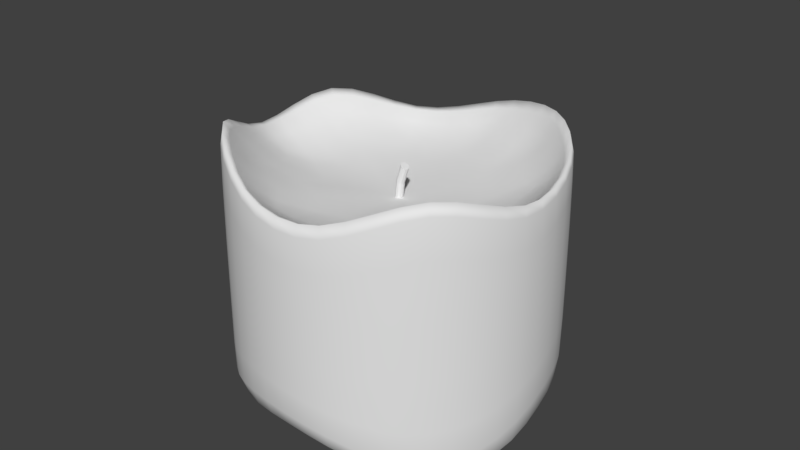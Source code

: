 # Source: Candle.blend  (saved by Blender 2.78.0; exported with 4.5.12 LTS)
import bpy
from mathutils import Matrix  # noqa: F401  (used for matrix-valued properties, if any)

bpy.ops.wm.read_factory_settings(use_empty=True)
scene = bpy.context.scene
scene.name = 'Scene'

# ---- collections
col_collection_1 = bpy.data.collections.new('Collection 1'); scene.collection.children.link(col_collection_1)

# ---- world
world_world = bpy.data.worlds.new('World'); scene.world = world_world
world_world.color = (0.05088, 0.05088, 0.05088)
world_world.use_sun_shadow = False
world_world.sun_shadow_jitter_overblur = 0.0
world_world.cycles.sampling_method = 'MANUAL'

# ---- meshes
me_cylinder_002 = bpy.data.meshes.new('Cylinder.002')
me_cylinder_002.from_pydata([(0.0, 1.0, -1.0), (1.136, 1.0, 9.032), (0.5406, 0.8413, -1.0), (1.581, 0.8413, 8.726), (0.9096, 0.4154, -1.0), (1.886, 0.4154, 8.517), (0.9898, -0.1423, -1.0), (1.952, -0.1423, 8.472), (0.7557, -0.6549, -1.0), (1.759, -0.6549, 8.604), (0.2817, -0.9595, -1.0), (1.368, -0.9595, 8.872), (-0.2817, -0.9595, -1.0), (0.9036, -0.9595, 9.191), (-0.7557, -0.6549, -1.0), (0.5129, -0.6549, 9.46), (-0.9898, -0.1423, -1.0), (0.3199, -0.1423, 9.592), (-0.9096, 0.4154, -1.0), (0.386, 0.4154, 9.547), (-0.5406, 0.8413, -1.0), (0.6902, 0.8413, 9.338), (2.731, 0.8413, 12.36), (2.285, 1.0, 12.67), (3.035, 0.4154, 12.15), (3.101, -0.1423, 12.11), (2.908, -0.6549, 12.24), (2.517, -0.9595, 12.51), (2.053, -0.9595, 12.83), (1.662, -0.6549, 13.1), (1.469, -0.1423, 13.23), (1.535, 0.4154, 13.18), (1.84, 0.8413, 12.98)], [], [(0, 1, 3, 2), (2, 3, 5, 4), (4, 5, 7, 6), (6, 7, 9, 8), (8, 9, 11, 10), (10, 11, 13, 12), (12, 13, 15, 14), (14, 15, 17, 16), (16, 17, 19, 18), (17, 15, 29, 30), (18, 19, 21, 20), (20, 21, 1, 0), (0, 2, 4, 6, 8, 10, 12, 14, 16, 18, 20), (22, 23, 32, 31, 30, 29, 28, 27, 26, 25, 24), (15, 13, 28, 29), (13, 11, 27, 28), (11, 9, 26, 27), (9, 7, 25, 26), (3, 1, 23, 22), (7, 5, 24, 25), (1, 21, 32, 23), (5, 3, 22, 24), (21, 19, 31, 32), (19, 17, 30, 31)])
me_cylinder_002.use_remesh_preserve_volume = False
me_cylinder_002.use_remesh_preserve_attributes = False
me_cylinder_002.use_mirror_vertex_groups = False
me_cylinder_002.update()
me_cylinder_001 = bpy.data.meshes.new('Cylinder.001')
me_cylinder_001.from_pydata([(0.0, 1.0, -0.3236), (-4.45e-09, 0.9368, 1.146), (0.5406, 0.8413, -0.1644), (0.5065, 0.7881, 1.146), (0.9096, 0.4154, -0.2319), (0.8522, 0.3892, 1.146), (0.9898, -0.1423, -0.1462), (0.9273, -0.1333, 1.146), (0.7557, -0.6549, -0.2457), (0.708, -0.6135, 1.146), (0.2817, -0.9595, 0.2047), (0.2639, -0.8989, 1.146), (-0.2817, -0.9595, 0.03576), (-0.2639, -0.8989, 1.146), (-0.7557, -0.6549, 0.2311), (-0.708, -0.6135, 1.146), (-0.9898, -0.1423, 0.1957), (-0.9273, -0.1333, 1.146), (-0.9096, 0.4154, -0.1122), (-0.8522, 0.3892, 1.146), (-0.5406, 0.8413, -0.1943), (-0.5065, 0.7881, 1.146), (0.0, 1.0, 1.755), (0.5406, 0.8413, 2.032), (0.9096, 0.4154, 1.809), (0.9898, -0.1423, 1.642), (0.7557, -0.6549, 2.169), (0.2817, -0.9595, 1.618), (-0.2817, -0.9595, 1.696), (-0.7557, -0.6549, 2.295), (-0.9898, -0.1423, 1.52), (-0.9096, 0.4154, 2.019), (-0.5406, 0.8413, 1.416), (0.5406, 0.8413, -0.1461), (0.9096, 0.4154, 0.5469), (0.9898, -0.1423, 0.1446), (0.7557, -0.6549, -0.1522), (0.2817, -0.9595, 0.09405), (-0.2817, -0.9595, 0.2567), (-0.7557, -0.6549, -0.2317), (-0.9898, -0.1423, -0.2376), (-0.9096, 0.4154, 0.1226), (-0.5406, 0.8413, 0.3037), (0.0, 1.0, 0.5072)], [], [(22, 1, 3, 23), (23, 3, 5, 24), (24, 5, 7, 25), (25, 7, 9, 26), (26, 9, 11, 27), (27, 11, 13, 28), (28, 13, 15, 29), (29, 15, 17, 30), (30, 17, 19, 31), (3, 1, 21, 19, 17, 15, 13, 11, 9, 7, 5), (31, 19, 21, 32), (32, 21, 1, 22), (0, 2, 4, 6, 8, 10, 12, 14, 16, 18, 20), (42, 32, 22, 43), (41, 31, 32, 42), (40, 30, 31, 41), (39, 29, 30, 40), (38, 28, 29, 39), (37, 27, 28, 38), (36, 26, 27, 37), (35, 25, 26, 36), (34, 24, 25, 35), (33, 23, 24, 34), (43, 22, 23, 33), (0, 43, 33, 2), (2, 33, 34, 4), (4, 34, 35, 6), (6, 35, 36, 8), (8, 36, 37, 10), (10, 37, 38, 12), (12, 38, 39, 14), (14, 39, 40, 16), (16, 40, 41, 18), (18, 41, 42, 20), (20, 42, 43, 0)])
me_cylinder_001.polygons.foreach_set('use_smooth', [True] * 35)
_uv = me_cylinder_001.uv_layers.new(name='UVMap')
_uv.uv.foreach_set('vector', [0.2259, 0.8332, 0.3326, 0.8345, 0.334, 0.9245, 0.1789, 0.9299, 0.9636, 1.0, 0.8084, 1.0, 0.806, 0.924, 0.9221, 0.9209, 0.9221, 0.9209, 0.806, 0.924, 0.801, 0.834, 0.8877, 0.8264, 0.8877, 0.8264, 0.801, 0.834, 0.7951, 0.7587, 0.9733, 0.7411, 0.0, 0.7494, 0.1789, 0.7551, 0.1783, 0.8424, 0.09551, 0.8428, 0.09551, 0.8428, 0.1783, 0.8424, 0.1789, 0.9278, 0.08269, 0.9339, 0.9011, 0.4306, 0.9973, 0.4404, 0.9959, 0.4995, 0.7951, 0.4937, 0.7951, 0.4937, 0.9959, 0.4995, 0.9954, 0.586, 0.9298, 0.586, 0.9298, 0.586, 0.9954, 0.586, 0.9959, 0.6724, 0.8433, 0.6782, 0.6247, 0.07183, 0.6943, 0.01282, 0.7856, 0.0, 0.8695, 0.03743, 0.9193, 0.1132, 0.9193, 0.2033, 0.8695, 0.2791, 0.7856, 0.3166, 0.6943, 0.3037, 0.6247, 0.2447, 0.5987, 0.1583, 0.8433, 0.6782, 0.9959, 0.6724, 0.9973, 0.7313, 0.95, 0.7411, 0.2865, 0.7494, 0.334, 0.7567, 0.3326, 0.8345, 0.2259, 0.8332, 0.1052, 0.005695, 0.2012, 0.0, 0.2908, 0.03822, 0.3425, 0.1214, 0.3425, 0.2116, 0.2847, 0.3062, 0.1964, 0.3373, 0.0976, 0.3292, 0.02419, 0.2651, 0.0, 0.1631, 0.02923, 0.07054, 0.5215, 0.5376, 0.5215, 0.7273, 0.4232, 0.7852, 0.4232, 0.5724, 0.6063, 0.5078, 0.6063, 0.8314, 0.5215, 0.7273, 0.5215, 0.5376, 0.7006, 0.4306, 0.7006, 0.7304, 0.6063, 0.8165, 0.6063, 0.493, 0.7951, 0.4326, 0.7951, 0.8635, 0.7006, 0.7304, 0.7006, 0.4306, 0.5055, 0.349, 0.5055, 0.1037, 0.5987, 0.0, 0.5987, 0.4306, 0.41, 0.3755, 0.41, 0.1157, 0.5055, 0.1037, 0.5055, 0.349, 0.3425, 0.4138, 0.3425, 0.01809, 0.41, 0.1157, 0.41, 0.3755, 0.08272, 0.4029, 0.08272, 0.6584, 3.123e-08, 0.7494, 0.0, 0.3532, 0.1811, 0.4715, 0.1811, 0.6869, 0.08272, 0.6584, 0.08272, 0.4029, 0.264, 0.3543, 0.264, 0.7261, 0.1811, 0.6869, 0.1811, 0.4715, 0.4232, 0.5724, 0.4232, 0.7852, 0.3425, 0.834, 0.3425, 0.4622, 0.4232, 0.4306, 0.4232, 0.5724, 0.3425, 0.4622, 0.3425, 0.4591, 0.264, 0.3512, 0.264, 0.3543, 0.1811, 0.4715, 0.1811, 0.3386, 0.1811, 0.3386, 0.1811, 0.4715, 0.08272, 0.4029, 0.08272, 0.3533, 0.08272, 0.3533, 0.08272, 0.4029, 0.0, 0.3532, 0.0, 0.3373, 0.2665, 0.4577, 0.2801, 0.449, 0.264, 0.3477, 0.2801, 0.3373, 0.41, 0.3566, 0.41, 0.3755, 0.5055, 0.349, 0.5055, 0.3867, 0.9615, 0.2485, 1.0, 0.2503, 0.9193, 0.1834, 1.0, 0.1871, 1.0, 0.1871, 0.9193, 0.1834, 0.9232, 0.09116, 0.9988, 0.09464, 0.9988, 0.09464, 0.9232, 0.09116, 0.99, 0.00189, 0.949, 0.0, 0.6063, 0.4678, 0.6063, 0.5078, 0.5215, 0.5376, 0.5215, 0.4526, 0.5215, 0.4526, 0.5215, 0.5376, 0.4232, 0.5724, 0.4232, 0.4306])
me_cylinder_001.use_remesh_preserve_volume = False
me_cylinder_001.use_remesh_preserve_attributes = False
me_cylinder_001.use_mirror_vertex_groups = False
me_cylinder_001.update()

# ---- objects
ob_cylinder_001 = bpy.data.objects.new('Cylinder.001', me_cylinder_002)
ob_cylinder = bpy.data.objects.new('Cylinder', me_cylinder_001)

# ---- transforms, parenting, visibility, modifiers, constraints
ob_cylinder_001.location = (0.005328, -0.01388, 1.051)
ob_cylinder_001.scale = (0.02574, 0.02574, 0.02574)
ob_cylinder_001.lineart.crease_threshold = 0.0
ob_cylinder.location = (0.0, 0.0, 0.0)
ob_cylinder.lineart.crease_threshold = 0.0
_m = ob_cylinder.modifiers.new('Subsurf', 'SUBSURF')
_m.uv_smooth = 'PRESERVE_CORNERS'
_m.quality = 2
_m.show_only_control_edges = False

# ---- collection membership
col_collection_1.objects.link(ob_cylinder_001)
col_collection_1.objects.link(ob_cylinder)

# ---- scene / render settings (as saved in the file)
scene.frame_start = 1; scene.frame_end = 250; scene.frame_set(1)
scene.render.engine = 'BLENDER_EEVEE_NEXT'
scene.render.resolution_percentage = 50
scene.render.dither_intensity = 0.0
scene.cycles.use_denoising = False
scene.cycles.samples = 128
scene.cycles.sampling_pattern = 'TABULATED_SOBOL'
scene.cycles.light_sampling_threshold = 0.0
scene.cycles.use_adaptive_sampling = False
scene.cycles.use_light_tree = False
scene.cycles.blur_glossy = 0.0
scene.cycles.sample_clamp_indirect = 0.0
scene.view_settings.view_transform = 'Standard'
bpy.context.view_layer.update()

# ---- added for rendering (the .blend has no active camera and no usable light): camera, sun
cam_auto = bpy.data.cameras.new('AutoCamera')
cam_auto.lens = 50.0
cam_auto.sensor_width = 36.0
cam_auto.clip_end = 1000.0
ob_auto_camera = bpy.data.objects.new('AutoCamera', cam_auto)
scene.collection.objects.link(ob_auto_camera)
ob_auto_camera.location = (3.53696, -4.2241, 3.81512)
ob_auto_camera.rotation_euler = (1.09748, -7.21219e-08, 0.694738)
scene.camera = ob_auto_camera
light_auto_sun = bpy.data.lights.new('AutoSun', 'SUN')
light_auto_sun.energy = 3.0
light_auto_sun.angle = 0.0523599
ob_auto_sun = bpy.data.objects.new('AutoSun', light_auto_sun)
scene.collection.objects.link(ob_auto_sun)
ob_auto_sun.rotation_euler = (0.872665, 0.174533, 0.523599)
bpy.context.view_layer.update()
